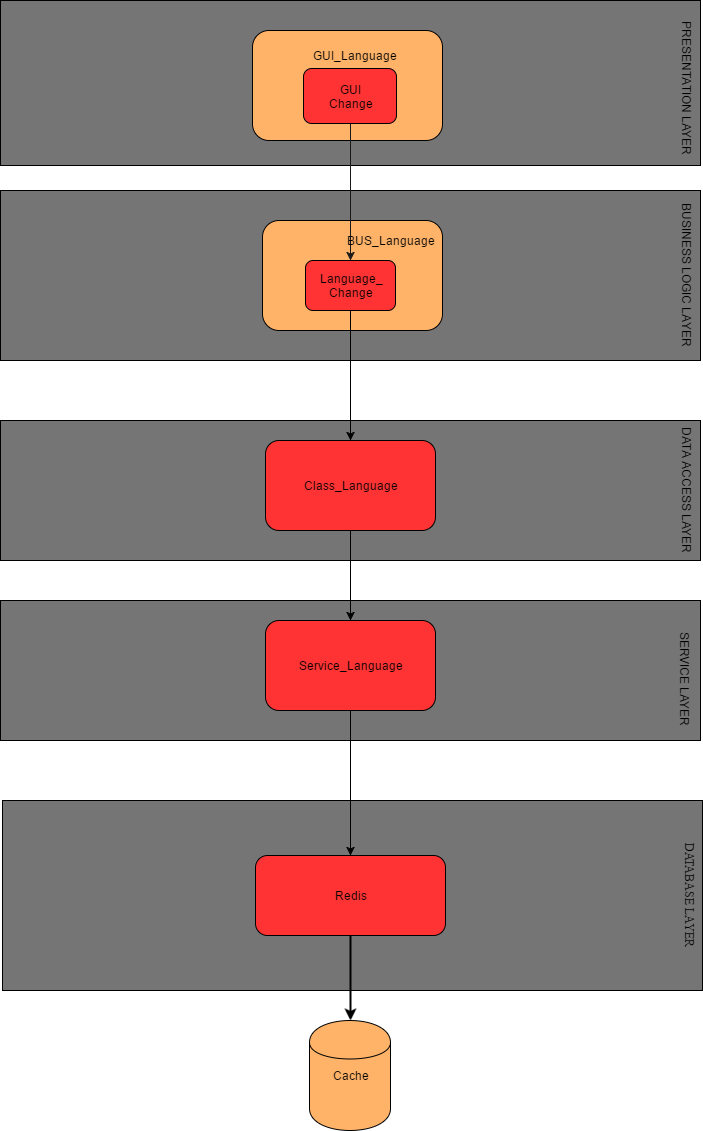

The diagram above was exported from draw.io. Its source (the exported page's mxGraphModel, read from the mxfile embedded in the PNG):
<mxGraphModel dx="872" dy="447" grid="1" gridSize="10" guides="1" tooltips="1" connect="1" arrows="1" fold="1" page="1" pageScale="1" pageWidth="850" pageHeight="1100" background="#ffffff" math="0" shadow="0">
  <root>
    <mxCell id="0" />
    <mxCell id="1" parent="0" />
    <mxCell id="224" value="" style="whiteSpace=wrap;html=1;fillColor=#757575;" parent="1" vertex="1">
      <mxGeometry x="100" y="680" width="700" height="140" as="geometry" />
    </mxCell>
    <mxCell id="185" value="" style="whiteSpace=wrap;html=1;fillColor=#757575;" parent="1" vertex="1">
      <mxGeometry x="102" y="880" width="700" height="190" as="geometry" />
    </mxCell>
    <mxCell id="2" value="" style="whiteSpace=wrap;html=1;fillColor=#757575;" parent="1" vertex="1">
      <mxGeometry x="100" y="80" width="700" height="165" as="geometry" />
    </mxCell>
    <mxCell id="4" value="&lt;div&gt;&lt;br&gt;&lt;/div&gt;&lt;div&gt;&lt;br&gt;&lt;/div&gt;&lt;div&gt;&lt;br&gt;&lt;/div&gt;&lt;div&gt;&lt;br&gt;&lt;/div&gt;&lt;div&gt;&lt;br&gt;&lt;/div&gt;&lt;div&gt;&lt;br&gt;&lt;/div&gt;&lt;div&gt;&lt;br&gt;&lt;/div&gt;&lt;div&gt;&lt;br&gt;&lt;/div&gt;&lt;div&gt;&lt;br&gt;&lt;/div&gt;&lt;div&gt;&lt;br&gt;&lt;/div&gt;" style="rounded=1;whiteSpace=wrap;html=1;fillColor=#FFB369;" parent="1" vertex="1">
      <mxGeometry x="352" y="110" width="190" height="110" as="geometry" />
    </mxCell>
    <mxCell id="35" value="" style="whiteSpace=wrap;html=1;fillColor=#757575;" parent="1" vertex="1">
      <mxGeometry x="100" y="500" width="700" height="140" as="geometry" />
    </mxCell>
    <mxCell id="22" value="" style="whiteSpace=wrap;html=1;fillColor=#757575;" parent="1" vertex="1">
      <mxGeometry x="100" y="270" width="700" height="170" as="geometry" />
    </mxCell>
    <mxCell id="23" value="&lt;div&gt;&lt;br&gt;&lt;/div&gt;" style="rounded=1;whiteSpace=wrap;html=1;fillColor=#FFB369;" parent="1" vertex="1">
      <mxGeometry x="362" y="300" width="180" height="110" as="geometry" />
    </mxCell>
    <mxCell id="228" style="edgeStyle=orthogonalEdgeStyle;rounded=0;html=1;exitX=0.5;exitY=1;entryX=0.5;entryY=0;jettySize=auto;orthogonalLoop=1;strokeColor=#000000;fontColor=#000000;" parent="1" source="75" target="225" edge="1">
      <mxGeometry relative="1" as="geometry" />
    </mxCell>
    <mxCell id="75" value="&lt;div&gt;Class_Language&lt;/div&gt;" style="rounded=1;whiteSpace=wrap;html=1;fillColor=#FF3333;" parent="1" vertex="1">
      <mxGeometry x="365" y="520" width="170" height="90" as="geometry" />
    </mxCell>
    <mxCell id="116" value="BUSINESS LOGIC LAYER" style="text;html=1;strokeColor=none;fillColor=none;align=center;verticalAlign=middle;whiteSpace=wrap;rotation=90;" parent="1" vertex="1">
      <mxGeometry x="702" y="345" width="170" height="20" as="geometry" />
    </mxCell>
    <mxCell id="117" value="DATA ACCESS LAYER" style="text;html=1;strokeColor=none;fillColor=none;align=center;verticalAlign=middle;whiteSpace=wrap;rotation=90;" parent="1" vertex="1">
      <mxGeometry x="702" y="557" width="170" height="26" as="geometry" />
    </mxCell>
    <mxCell id="151" style="edgeStyle=orthogonalEdgeStyle;rounded=0;html=1;exitX=0.5;exitY=1;entryX=0.5;entryY=0;startArrow=none;startFill=0;jettySize=auto;orthogonalLoop=1;strokeColor=#191919;" parent="1" source="121" target="143" edge="1">
      <mxGeometry relative="1" as="geometry" />
    </mxCell>
    <mxCell id="227" style="edgeStyle=orthogonalEdgeStyle;rounded=0;html=1;exitX=0.5;exitY=1;entryX=0.5;entryY=0;jettySize=auto;orthogonalLoop=1;strokeColor=#000000;fontColor=#000000;" parent="1" source="143" target="75" edge="1">
      <mxGeometry relative="1" as="geometry" />
    </mxCell>
    <mxCell id="143" value="Language_&lt;div&gt;Change&lt;/div&gt;" style="rounded=1;whiteSpace=wrap;html=1;fillColor=#FF3333;" parent="1" vertex="1">
      <mxGeometry x="405" y="340" width="90" height="50" as="geometry" />
    </mxCell>
    <mxCell id="115" value="PRESENTATION LAYER" style="text;html=1;strokeColor=none;fillColor=none;align=center;verticalAlign=middle;whiteSpace=wrap;rotation=90;" parent="1" vertex="1">
      <mxGeometry x="702" y="158" width="170" height="20" as="geometry" />
    </mxCell>
    <mxCell id="121" value="GUI&lt;div&gt;Change&lt;/div&gt;" style="rounded=1;whiteSpace=wrap;html=1;fillColor=#FF3333;" parent="1" vertex="1">
      <mxGeometry x="403" y="148" width="93" height="55" as="geometry" />
    </mxCell>
    <mxCell id="187" value="Redis" style="rounded=1;whiteSpace=wrap;html=1;fillColor=#FF3333;" parent="1" vertex="1">
      <mxGeometry x="355" y="935" width="190" height="80" as="geometry" />
    </mxCell>
    <mxCell id="188" value="Cache" style="shape=cylinder;whiteSpace=wrap;html=1;fillColor=#FFB369;" parent="1" vertex="1">
      <mxGeometry x="409" y="1100" width="81" height="110" as="geometry" />
    </mxCell>
    <mxCell id="194" value="" style="endArrow=classic;html=1;exitX=0.5;exitY=1;entryX=0.5;entryY=0;strokeWidth=2;" parent="1" source="187" target="188" edge="1">
      <mxGeometry x="447" y="1015" width="50" height="50" as="geometry">
        <mxPoint x="447" y="1015" as="sourcePoint" />
        <mxPoint x="447" y="1100" as="targetPoint" />
      </mxGeometry>
    </mxCell>
    <mxCell id="197" value="&lt;font face=&quot;Times New Roman&quot; style=&quot;font-size: 12px&quot;&gt;DATABASE LAYER&lt;/font&gt;" style="text;html=1;strokeColor=none;fillColor=none;align=center;verticalAlign=middle;whiteSpace=wrap;rotation=90;" parent="1" vertex="1">
      <mxGeometry x="707" y="965" width="165" height="20" as="geometry" />
    </mxCell>
    <mxCell id="222" value="GUI_Language" style="text;html=1;strokeColor=none;fillColor=none;align=center;verticalAlign=middle;whiteSpace=wrap;" parent="1" vertex="1">
      <mxGeometry x="434" y="125" width="40" height="20" as="geometry" />
    </mxCell>
    <mxCell id="229" style="edgeStyle=orthogonalEdgeStyle;rounded=0;html=1;exitX=0.5;exitY=1;entryX=0.5;entryY=0;jettySize=auto;orthogonalLoop=1;strokeColor=#000000;fontColor=#000000;" parent="1" source="225" target="187" edge="1">
      <mxGeometry relative="1" as="geometry" />
    </mxCell>
    <mxCell id="225" value="&lt;div&gt;Service_Language&lt;/div&gt;" style="rounded=1;whiteSpace=wrap;html=1;fillColor=#FF3333;" parent="1" vertex="1">
      <mxGeometry x="365" y="700" width="170" height="90" as="geometry" />
    </mxCell>
    <mxCell id="226" value="SERVICE LAYER" style="text;html=1;strokeColor=none;fillColor=none;align=center;verticalAlign=middle;whiteSpace=wrap;rotation=90;" parent="1" vertex="1">
      <mxGeometry x="700" y="745" width="170" height="26" as="geometry" />
    </mxCell>
    <mxCell id="230" value="BUS_Language" style="text;html=1;strokeColor=none;fillColor=none;align=center;verticalAlign=middle;whiteSpace=wrap;fontColor=#000000;" parent="1" vertex="1">
      <mxGeometry x="470" y="310" width="40" height="20" as="geometry" />
    </mxCell>
  </root>
</mxGraphModel>